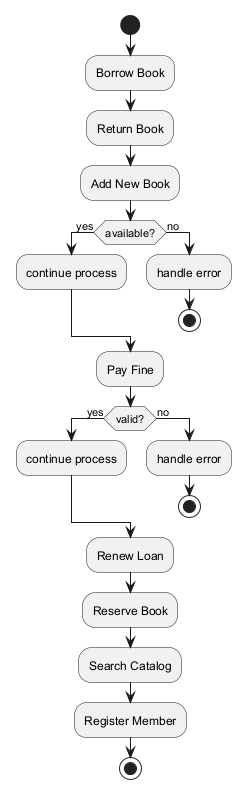

The diagram above was rendered by PlantUML. Its source (embedded in the PNG):
@startuml
skinparam backgroundColor #FFFFFF
skinparam classBackgroundColor #F1F8E9
skinparam classBorderColor #33691E
start
:Borrow Book;
:Return Book;
:Add New Book;
if (available?) then (yes)
:continue process;
else (no)
:handle error;
stop
endif
:Pay Fine;
if (valid?) then (yes)
:continue process;
else (no)
:handle error;
stop
endif
:Renew Loan;
:Reserve Book;
:Search Catalog;
:Register Member;
stop
@enduml